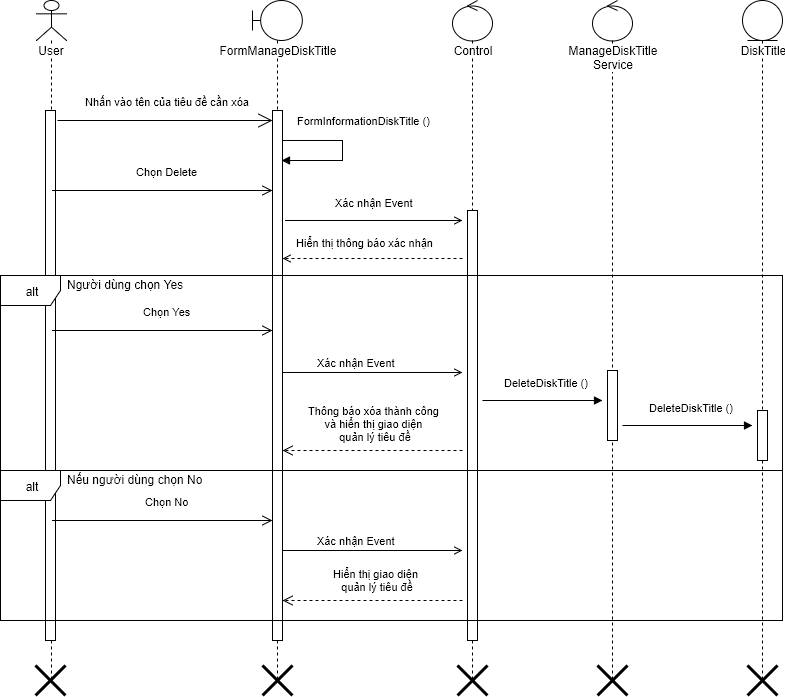

The diagram above was exported from draw.io. Its source (the exported page's mxGraphModel, read from the mxfile embedded in the PNG):
<mxGraphModel dx="1112" dy="546" grid="1" gridSize="10" guides="1" tooltips="1" connect="1" arrows="1" fold="1" page="1" pageScale="1" pageWidth="826" pageHeight="1169" background="#ffffff" math="0" shadow="0">
  <root>
    <mxCell id="0" />
    <mxCell id="1" parent="0" />
    <mxCell id="2" value="User" style="shape=umlLifeline;participant=umlActor;perimeter=lifelinePerimeter;whiteSpace=wrap;html=1;container=1;collapsible=0;recursiveResize=0;verticalAlign=top;spacingTop=36;labelBackgroundColor=#ffffff;outlineConnect=0;" parent="1" vertex="1">
      <mxGeometry x="64" y="40" width="30" height="680" as="geometry" />
    </mxCell>
    <mxCell id="7" value="" style="html=1;points=[];perimeter=orthogonalPerimeter;" parent="2" vertex="1">
      <mxGeometry x="9" y="110" width="10" height="530" as="geometry" />
    </mxCell>
    <mxCell id="73" value="" style="shape=umlDestroy;whiteSpace=wrap;html=1;strokeWidth=3;" parent="2" vertex="1">
      <mxGeometry x="-1" y="665" width="30" height="30" as="geometry" />
    </mxCell>
    <mxCell id="3" value="FormManageDiskTitle" style="shape=umlLifeline;participant=umlBoundary;perimeter=lifelinePerimeter;whiteSpace=wrap;html=1;container=1;collapsible=0;recursiveResize=0;verticalAlign=top;spacingTop=36;labelBackgroundColor=#ffffff;outlineConnect=0;" parent="1" vertex="1">
      <mxGeometry x="280" y="40" width="50" height="680" as="geometry" />
    </mxCell>
    <mxCell id="8" value="" style="html=1;points=[];perimeter=orthogonalPerimeter;" parent="3" vertex="1">
      <mxGeometry x="20" y="110" width="10" height="530" as="geometry" />
    </mxCell>
    <mxCell id="5" value="Control" style="shape=umlLifeline;participant=umlControl;perimeter=lifelinePerimeter;whiteSpace=wrap;html=1;container=1;collapsible=0;recursiveResize=0;verticalAlign=top;spacingTop=36;labelBackgroundColor=#ffffff;outlineConnect=0;" parent="1" vertex="1">
      <mxGeometry x="480" y="40" width="40" height="680" as="geometry" />
    </mxCell>
    <mxCell id="50" value="" style="html=1;points=[];perimeter=orthogonalPerimeter;" parent="5" vertex="1">
      <mxGeometry x="15" y="210" width="10" height="430" as="geometry" />
    </mxCell>
    <mxCell id="9" value="Nhấn vào tên của tiêu đề cần xóa" style="endArrow=open;endSize=12;html=1;" parent="1" edge="1">
      <mxGeometry x="0.027" y="19" width="160" relative="1" as="geometry">
        <mxPoint x="85" y="160" as="sourcePoint" />
        <mxPoint x="300" y="160" as="targetPoint" />
        <mxPoint as="offset" />
      </mxGeometry>
    </mxCell>
    <mxCell id="40" value="DiskTitle" style="shape=umlLifeline;participant=umlEntity;perimeter=lifelinePerimeter;whiteSpace=wrap;html=1;container=1;collapsible=0;recursiveResize=0;verticalAlign=top;spacingTop=36;labelBackgroundColor=#ffffff;outlineConnect=0;" parent="1" vertex="1">
      <mxGeometry x="770" y="40" width="40" height="680" as="geometry" />
    </mxCell>
    <mxCell id="103" value="" style="html=1;points=[];perimeter=orthogonalPerimeter;" parent="40" vertex="1">
      <mxGeometry x="15" y="410" width="10" height="50" as="geometry" />
    </mxCell>
    <mxCell id="77" value="" style="shape=umlDestroy;whiteSpace=wrap;html=1;strokeWidth=3;" parent="40" vertex="1">
      <mxGeometry x="5" y="665" width="30" height="30" as="geometry" />
    </mxCell>
    <mxCell id="49" value="Chọn Delete" style="html=1;verticalAlign=bottom;endArrow=open;endSize=8;exitX=0.7;exitY=0.151;exitPerimeter=0;" parent="1" source="7" edge="1">
      <mxGeometry x="0.0338" y="10" relative="1" as="geometry">
        <mxPoint x="93" y="230" as="sourcePoint" />
        <mxPoint x="300" y="230" as="targetPoint" />
        <mxPoint as="offset" />
        <Array as="points">
          <mxPoint x="200" y="230" />
        </Array>
      </mxGeometry>
    </mxCell>
    <mxCell id="51" value="Xác nhận Event&amp;nbsp;" style="endArrow=open;endFill=0;html=1;align=left;verticalAlign=top;" parent="1" edge="1">
      <mxGeometry as="geometry">
        <mxPoint x="313" y="260" as="sourcePoint" />
        <mxPoint x="490" y="260" as="targetPoint" />
        <mxPoint x="-41" y="-30" as="offset" />
        <Array as="points">
          <mxPoint x="410" y="260" />
        </Array>
      </mxGeometry>
    </mxCell>
    <mxCell id="58" value="alt" style="shape=umlFrame;whiteSpace=wrap;html=1;" parent="1" vertex="1">
      <mxGeometry x="28" y="315" width="782" height="195" as="geometry" />
    </mxCell>
    <mxCell id="62" value="Người dùng chọn Yes" style="text;html=1;resizable=0;points=[];autosize=1;align=left;verticalAlign=top;spacingTop=-4;" parent="1" vertex="1">
      <mxGeometry x="93" y="315" width="130" height="20" as="geometry" />
    </mxCell>
    <mxCell id="74" value="" style="shape=umlDestroy;whiteSpace=wrap;html=1;strokeWidth=3;" parent="1" vertex="1">
      <mxGeometry x="290" y="705" width="30" height="30" as="geometry" />
    </mxCell>
    <mxCell id="109" value="FormInformationDiskTitle ()" style="edgeStyle=orthogonalEdgeStyle;html=1;align=left;spacingLeft=2;endArrow=block;rounded=0;" parent="1" edge="1">
      <mxGeometry x="-0.8462" y="20" relative="1" as="geometry">
        <mxPoint x="310" y="180" as="sourcePoint" />
        <Array as="points">
          <mxPoint x="370" y="180" />
          <mxPoint x="370" y="200" />
        </Array>
        <mxPoint x="309" y="200" as="targetPoint" />
        <mxPoint as="offset" />
      </mxGeometry>
    </mxCell>
    <mxCell id="112" value="alt" style="shape=umlFrame;whiteSpace=wrap;html=1;" parent="1" vertex="1">
      <mxGeometry x="28" y="510" width="782" height="150" as="geometry" />
    </mxCell>
    <mxCell id="113" value="Nếu người dùng chọn No" style="text;html=1;resizable=0;points=[];autosize=1;align=left;verticalAlign=top;spacingTop=-4;" parent="1" vertex="1">
      <mxGeometry x="93" y="510" width="150" height="20" as="geometry" />
    </mxCell>
    <mxCell id="114" value="Hiển thị giao diện&lt;div&gt;&amp;nbsp;quản lý tiêu đề&lt;/div&gt;" style="html=1;verticalAlign=bottom;endArrow=open;endSize=8;dashed=1;" parent="1" edge="1">
      <mxGeometry x="-61" y="135" as="geometry">
        <mxPoint x="490" y="640" as="sourcePoint" />
        <mxPoint x="310" y="640" as="targetPoint" />
        <mxPoint x="3" y="-5" as="offset" />
      </mxGeometry>
    </mxCell>
    <mxCell id="117" value="Hiển thị thông báo xác nhận&amp;nbsp;" style="endArrow=open;endFill=0;html=1;align=left;verticalAlign=top;dashed=1;" parent="1" edge="1">
      <mxGeometry as="geometry">
        <mxPoint x="490" y="298" as="sourcePoint" />
        <mxPoint x="310" y="298" as="targetPoint" />
        <mxPoint x="-78" y="-28" as="offset" />
        <Array as="points" />
      </mxGeometry>
    </mxCell>
    <mxCell id="121" value="Chọn Yes" style="html=1;verticalAlign=bottom;endArrow=open;endSize=8;exitX=0.7;exitY=0.415;exitPerimeter=0;" parent="1" source="7" edge="1">
      <mxGeometry x="0.0338" y="10" relative="1" as="geometry">
        <mxPoint x="93" y="370" as="sourcePoint" />
        <mxPoint x="300" y="370" as="targetPoint" />
        <mxPoint as="offset" />
        <Array as="points">
          <mxPoint x="200" y="370" />
        </Array>
      </mxGeometry>
    </mxCell>
    <mxCell id="122" value="Xác nhận Event&lt;br&gt;" style="endArrow=open;endFill=0;html=1;align=left;verticalAlign=top;" parent="1" edge="1">
      <mxGeometry as="geometry">
        <mxPoint x="310" y="412" as="sourcePoint" />
        <mxPoint x="490" y="412" as="targetPoint" />
        <mxPoint x="-57" y="-22" as="offset" />
      </mxGeometry>
    </mxCell>
    <mxCell id="123" value="&lt;span&gt;DeleteDiskTitle ()&lt;/span&gt;" style="endArrow=block;endFill=1;html=1;align=left;verticalAlign=top;exitX=1.5;exitY=0.442;exitPerimeter=0;" parent="1" source="50" edge="1">
      <mxGeometry as="geometry">
        <mxPoint x="540" y="451" as="sourcePoint" />
        <mxPoint x="630" y="440" as="targetPoint" />
        <mxPoint x="-40" y="-30" as="offset" />
      </mxGeometry>
    </mxCell>
    <mxCell id="124" value="&lt;div&gt;Thông báo xóa thành công&amp;nbsp;&lt;/div&gt;&lt;div&gt;và hiển thị giao diện&amp;nbsp;&lt;/div&gt;&lt;div&gt;quản lý tiêu đề&lt;/div&gt;" style="html=1;verticalAlign=bottom;endArrow=open;endSize=8;dashed=1;" parent="1" edge="1">
      <mxGeometry x="-61" y="-15" as="geometry">
        <mxPoint x="490" y="490" as="sourcePoint" />
        <mxPoint x="310" y="490" as="targetPoint" />
        <mxPoint x="3" y="-5" as="offset" />
      </mxGeometry>
    </mxCell>
    <mxCell id="125" value="Chọn No" style="html=1;verticalAlign=bottom;endArrow=open;endSize=8;exitX=0.7;exitY=0.774;exitPerimeter=0;" parent="1" source="7" edge="1">
      <mxGeometry x="0.0338" y="10" relative="1" as="geometry">
        <mxPoint x="93" y="560" as="sourcePoint" />
        <mxPoint x="300" y="560" as="targetPoint" />
        <mxPoint as="offset" />
        <Array as="points">
          <mxPoint x="200" y="560" />
        </Array>
      </mxGeometry>
    </mxCell>
    <mxCell id="76" value="" style="shape=umlDestroy;whiteSpace=wrap;html=1;strokeWidth=3;" parent="1" vertex="1">
      <mxGeometry x="485" y="705" width="30" height="30" as="geometry" />
    </mxCell>
    <mxCell id="126" value="ManageDiskTitle&lt;div&gt;Service&lt;/div&gt;" style="shape=umlLifeline;participant=umlControl;perimeter=lifelinePerimeter;whiteSpace=wrap;html=1;container=1;collapsible=0;recursiveResize=0;verticalAlign=top;spacingTop=36;labelBackgroundColor=#ffffff;outlineConnect=0;" parent="1" vertex="1">
      <mxGeometry x="620" y="40" width="40" height="680" as="geometry" />
    </mxCell>
    <mxCell id="127" value="" style="html=1;points=[];perimeter=orthogonalPerimeter;" parent="126" vertex="1">
      <mxGeometry x="15" y="370" width="10" height="70" as="geometry" />
    </mxCell>
    <mxCell id="128" value="" style="shape=umlDestroy;whiteSpace=wrap;html=1;strokeWidth=3;" parent="1" vertex="1">
      <mxGeometry x="625" y="705" width="30" height="30" as="geometry" />
    </mxCell>
    <mxCell id="129" value="&lt;span&gt;DeleteDiskTitle ()&lt;/span&gt;" style="endArrow=block;endFill=1;html=1;align=left;verticalAlign=top;" parent="1" edge="1">
      <mxGeometry x="150" y="25" as="geometry">
        <mxPoint x="650" y="465" as="sourcePoint" />
        <mxPoint x="780" y="465" as="targetPoint" />
        <mxPoint x="-40" y="-30" as="offset" />
      </mxGeometry>
    </mxCell>
    <mxCell id="130" value="Xác nhận Event&lt;br&gt;" style="endArrow=open;endFill=0;html=1;align=left;verticalAlign=top;" parent="1" edge="1">
      <mxGeometry y="178" as="geometry">
        <mxPoint x="310" y="590" as="sourcePoint" />
        <mxPoint x="490" y="590" as="targetPoint" />
        <mxPoint x="-57" y="-22" as="offset" />
      </mxGeometry>
    </mxCell>
  </root>
</mxGraphModel>